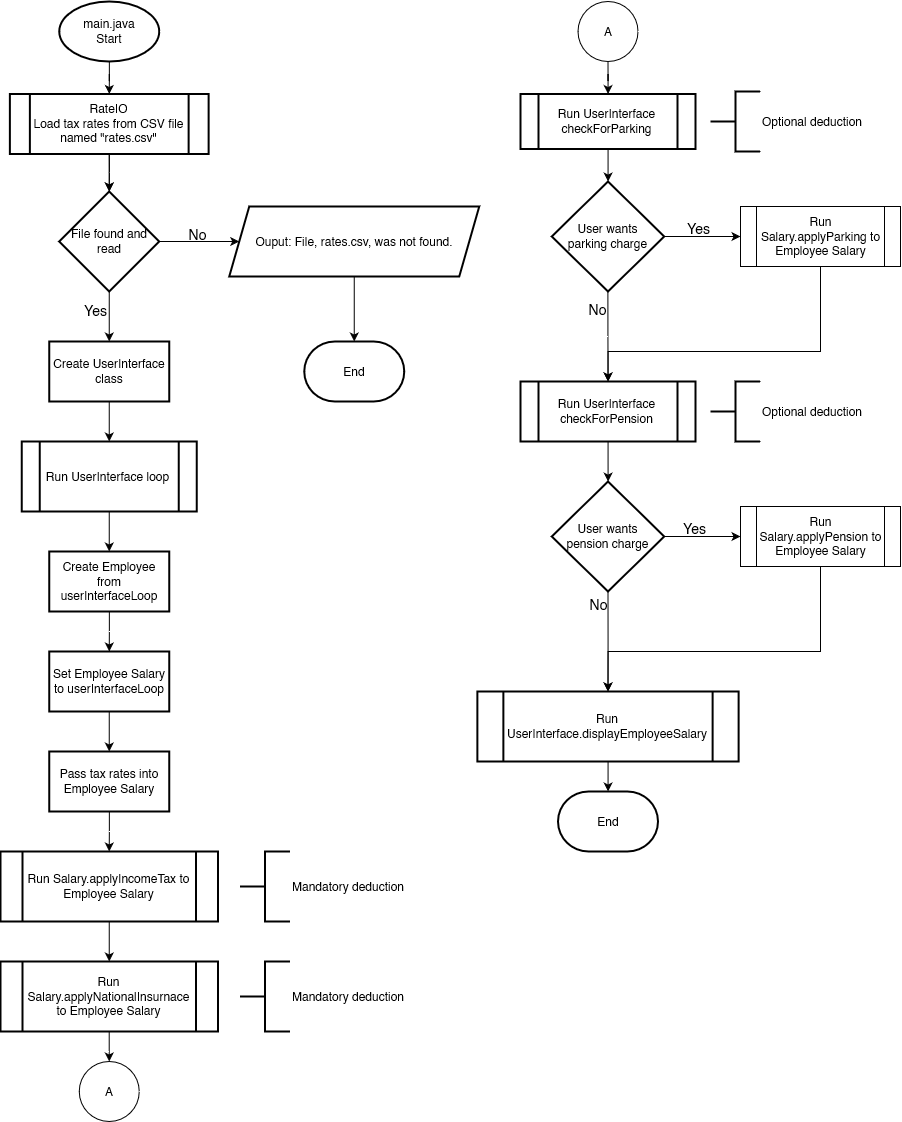

The diagram above was exported from draw.io. Its source (the exported page's mxGraphModel, read from the mxfile embedded in the PNG):
<mxGraphModel dx="2963" dy="1631" grid="1" gridSize="10" guides="1" tooltips="1" connect="1" arrows="1" fold="1" page="1" pageScale="1" pageWidth="827" pageHeight="1169" math="0" shadow="0">
  <root>
    <mxCell id="WIyWlLk6GJQsqaUBKTNV-0" />
    <mxCell id="WIyWlLk6GJQsqaUBKTNV-1" parent="WIyWlLk6GJQsqaUBKTNV-0" />
    <mxCell id="_dDXrvmrKJK-yegpXpzj-1" value="" style="edgeStyle=orthogonalEdgeStyle;rounded=0;orthogonalLoop=1;jettySize=auto;html=1;entryX=0.5;entryY=0;entryDx=0;entryDy=0;" parent="WIyWlLk6GJQsqaUBKTNV-1" source="_dDXrvmrKJK-yegpXpzj-0" target="_dDXrvmrKJK-yegpXpzj-164" edge="1">
      <mxGeometry relative="1" as="geometry">
        <mxPoint x="148.75" y="130" as="targetPoint" />
      </mxGeometry>
    </mxCell>
    <mxCell id="_dDXrvmrKJK-yegpXpzj-0" value="main.java&lt;br&gt;Start" style="strokeWidth=2;html=1;shape=mxgraph.flowchart.start_1;whiteSpace=wrap;" parent="WIyWlLk6GJQsqaUBKTNV-1" vertex="1">
      <mxGeometry x="98.75" y="30" width="100" height="60" as="geometry" />
    </mxCell>
    <mxCell id="_dDXrvmrKJK-yegpXpzj-4" value="" style="edgeStyle=orthogonalEdgeStyle;rounded=0;orthogonalLoop=1;jettySize=auto;html=1;" parent="WIyWlLk6GJQsqaUBKTNV-1" source="_dDXrvmrKJK-yegpXpzj-2" target="_dDXrvmrKJK-yegpXpzj-3" edge="1">
      <mxGeometry relative="1" as="geometry" />
    </mxCell>
    <mxCell id="_dDXrvmrKJK-yegpXpzj-55" value="&lt;div style=&quot;font-size: 14px;&quot;&gt;&lt;font style=&quot;font-size: 14px;&quot;&gt;No&lt;/font&gt;&lt;/div&gt;" style="edgeLabel;html=1;align=center;verticalAlign=middle;resizable=0;points=[];labelBackgroundColor=none;fontSize=14;" parent="_dDXrvmrKJK-yegpXpzj-4" vertex="1" connectable="0">
      <mxGeometry x="-0.0086" y="1" relative="1" as="geometry">
        <mxPoint x="-2" y="-7" as="offset" />
      </mxGeometry>
    </mxCell>
    <mxCell id="_dDXrvmrKJK-yegpXpzj-14" value="" style="edgeStyle=orthogonalEdgeStyle;rounded=0;orthogonalLoop=1;jettySize=auto;html=1;" parent="WIyWlLk6GJQsqaUBKTNV-1" source="_dDXrvmrKJK-yegpXpzj-2" target="_dDXrvmrKJK-yegpXpzj-13" edge="1">
      <mxGeometry relative="1" as="geometry" />
    </mxCell>
    <mxCell id="_dDXrvmrKJK-yegpXpzj-53" value="&lt;font style=&quot;font-size: 14px;&quot;&gt;Yes&lt;/font&gt;" style="edgeLabel;html=1;align=center;verticalAlign=middle;resizable=0;points=[];labelBackgroundColor=none;fontSize=14;" parent="_dDXrvmrKJK-yegpXpzj-14" vertex="1" connectable="0">
      <mxGeometry x="-0.2621" y="-2" relative="1" as="geometry">
        <mxPoint x="-12" as="offset" />
      </mxGeometry>
    </mxCell>
    <mxCell id="_dDXrvmrKJK-yegpXpzj-2" value="File found and read" style="strokeWidth=2;html=1;shape=mxgraph.flowchart.decision;whiteSpace=wrap;" parent="WIyWlLk6GJQsqaUBKTNV-1" vertex="1">
      <mxGeometry x="98.75" y="220" width="100" height="100" as="geometry" />
    </mxCell>
    <mxCell id="_dDXrvmrKJK-yegpXpzj-10" value="" style="edgeStyle=orthogonalEdgeStyle;rounded=0;orthogonalLoop=1;jettySize=auto;html=1;entryX=0.5;entryY=0;entryDx=0;entryDy=0;entryPerimeter=0;" parent="WIyWlLk6GJQsqaUBKTNV-1" source="_dDXrvmrKJK-yegpXpzj-3" target="_dDXrvmrKJK-yegpXpzj-7" edge="1">
      <mxGeometry relative="1" as="geometry">
        <mxPoint x="393.75" y="360" as="targetPoint" />
      </mxGeometry>
    </mxCell>
    <mxCell id="_dDXrvmrKJK-yegpXpzj-3" value="&lt;div style=&quot;line-height: 110%;&quot; align=&quot;center&quot;&gt;Ouput: File, rates.csv, was not found.&lt;/div&gt;" style="shape=parallelogram;perimeter=parallelogramPerimeter;whiteSpace=wrap;html=1;fixedSize=1;strokeWidth=2;align=center;" parent="WIyWlLk6GJQsqaUBKTNV-1" vertex="1">
      <mxGeometry x="268.75" y="235" width="250" height="70" as="geometry" />
    </mxCell>
    <mxCell id="_dDXrvmrKJK-yegpXpzj-7" value="End" style="strokeWidth=2;html=1;shape=mxgraph.flowchart.terminator;whiteSpace=wrap;" parent="WIyWlLk6GJQsqaUBKTNV-1" vertex="1">
      <mxGeometry x="343.75" y="370" width="100" height="60" as="geometry" />
    </mxCell>
    <mxCell id="_dDXrvmrKJK-yegpXpzj-16" value="" style="edgeStyle=orthogonalEdgeStyle;rounded=0;orthogonalLoop=1;jettySize=auto;html=1;" parent="WIyWlLk6GJQsqaUBKTNV-1" source="_dDXrvmrKJK-yegpXpzj-13" target="_dDXrvmrKJK-yegpXpzj-15" edge="1">
      <mxGeometry relative="1" as="geometry" />
    </mxCell>
    <mxCell id="_dDXrvmrKJK-yegpXpzj-13" value="Create UserInterface class" style="whiteSpace=wrap;html=1;strokeWidth=2;" parent="WIyWlLk6GJQsqaUBKTNV-1" vertex="1">
      <mxGeometry x="88.75" y="370" width="120" height="60" as="geometry" />
    </mxCell>
    <mxCell id="_dDXrvmrKJK-yegpXpzj-18" value="" style="edgeStyle=orthogonalEdgeStyle;rounded=0;orthogonalLoop=1;jettySize=auto;html=1;" parent="WIyWlLk6GJQsqaUBKTNV-1" source="_dDXrvmrKJK-yegpXpzj-15" target="_dDXrvmrKJK-yegpXpzj-17" edge="1">
      <mxGeometry relative="1" as="geometry" />
    </mxCell>
    <mxCell id="_dDXrvmrKJK-yegpXpzj-15" value="Run UserInterface loop" style="shape=process;whiteSpace=wrap;html=1;backgroundOutline=1;strokeWidth=2;" parent="WIyWlLk6GJQsqaUBKTNV-1" vertex="1">
      <mxGeometry x="61.25" y="470" width="175" height="70" as="geometry" />
    </mxCell>
    <mxCell id="_dDXrvmrKJK-yegpXpzj-20" value="" style="edgeStyle=orthogonalEdgeStyle;rounded=0;orthogonalLoop=1;jettySize=auto;html=1;" parent="WIyWlLk6GJQsqaUBKTNV-1" source="_dDXrvmrKJK-yegpXpzj-17" edge="1">
      <mxGeometry relative="1" as="geometry">
        <mxPoint x="148.75" y="680" as="targetPoint" />
      </mxGeometry>
    </mxCell>
    <mxCell id="_dDXrvmrKJK-yegpXpzj-17" value="Create Employee from userInterfaceLoop" style="whiteSpace=wrap;html=1;strokeWidth=2;" parent="WIyWlLk6GJQsqaUBKTNV-1" vertex="1">
      <mxGeometry x="88.75" y="580" width="120" height="60" as="geometry" />
    </mxCell>
    <mxCell id="_dDXrvmrKJK-yegpXpzj-71" value="" style="edgeStyle=orthogonalEdgeStyle;rounded=0;orthogonalLoop=1;jettySize=auto;html=1;" parent="WIyWlLk6GJQsqaUBKTNV-1" source="_dDXrvmrKJK-yegpXpzj-22" target="_dDXrvmrKJK-yegpXpzj-70" edge="1">
      <mxGeometry relative="1" as="geometry" />
    </mxCell>
    <mxCell id="_dDXrvmrKJK-yegpXpzj-22" value="Set Employee Salary to userInterfaceLoop" style="whiteSpace=wrap;html=1;strokeWidth=2;" parent="WIyWlLk6GJQsqaUBKTNV-1" vertex="1">
      <mxGeometry x="88.75" y="680" width="120" height="60" as="geometry" />
    </mxCell>
    <mxCell id="_dDXrvmrKJK-yegpXpzj-62" value="" style="edgeStyle=orthogonalEdgeStyle;rounded=0;orthogonalLoop=1;jettySize=auto;html=1;" parent="WIyWlLk6GJQsqaUBKTNV-1" source="_dDXrvmrKJK-yegpXpzj-26" target="_dDXrvmrKJK-yegpXpzj-61" edge="1">
      <mxGeometry relative="1" as="geometry" />
    </mxCell>
    <mxCell id="_dDXrvmrKJK-yegpXpzj-26" value="Run Salary.applyIncomeTax to Employee Salary" style="shape=process;whiteSpace=wrap;html=1;backgroundOutline=1;strokeWidth=2;" parent="WIyWlLk6GJQsqaUBKTNV-1" vertex="1">
      <mxGeometry x="40" y="880" width="217.5" height="70" as="geometry" />
    </mxCell>
    <mxCell id="_dDXrvmrKJK-yegpXpzj-99" value="" style="edgeStyle=orthogonalEdgeStyle;rounded=0;orthogonalLoop=1;jettySize=auto;html=1;" parent="WIyWlLk6GJQsqaUBKTNV-1" source="_dDXrvmrKJK-yegpXpzj-28" edge="1">
      <mxGeometry relative="1" as="geometry">
        <mxPoint x="647.5714285714284" y="210.06997084548084" as="targetPoint" />
      </mxGeometry>
    </mxCell>
    <mxCell id="_dDXrvmrKJK-yegpXpzj-28" value="Run UserInterface&lt;br&gt;checkForParking" style="shape=process;whiteSpace=wrap;html=1;backgroundOutline=1;strokeWidth=2;" parent="WIyWlLk6GJQsqaUBKTNV-1" vertex="1">
      <mxGeometry x="560" y="122.5" width="175" height="55" as="geometry" />
    </mxCell>
    <mxCell id="_dDXrvmrKJK-yegpXpzj-97" value="" style="edgeStyle=orthogonalEdgeStyle;rounded=0;orthogonalLoop=1;jettySize=auto;html=1;" parent="WIyWlLk6GJQsqaUBKTNV-1" source="_dDXrvmrKJK-yegpXpzj-30" edge="1">
      <mxGeometry relative="1" as="geometry">
        <mxPoint x="647.5999999999999" y="510.0979591836733" as="targetPoint" />
      </mxGeometry>
    </mxCell>
    <mxCell id="_dDXrvmrKJK-yegpXpzj-30" value="Run UserInterface&lt;br&gt;checkForPension" style="shape=process;whiteSpace=wrap;html=1;backgroundOutline=1;strokeWidth=2;" parent="WIyWlLk6GJQsqaUBKTNV-1" vertex="1">
      <mxGeometry x="560" y="410" width="175" height="60" as="geometry" />
    </mxCell>
    <mxCell id="_dDXrvmrKJK-yegpXpzj-98" value="" style="edgeStyle=orthogonalEdgeStyle;rounded=0;orthogonalLoop=1;jettySize=auto;html=1;" parent="WIyWlLk6GJQsqaUBKTNV-1" source="_dDXrvmrKJK-yegpXpzj-34" target="_dDXrvmrKJK-yegpXpzj-28" edge="1">
      <mxGeometry relative="1" as="geometry" />
    </mxCell>
    <mxCell id="_dDXrvmrKJK-yegpXpzj-34" value="A" style="ellipse;whiteSpace=wrap;html=1;aspect=fixed;" parent="WIyWlLk6GJQsqaUBKTNV-1" vertex="1">
      <mxGeometry x="617.5" y="30" width="60" height="60" as="geometry" />
    </mxCell>
    <mxCell id="_dDXrvmrKJK-yegpXpzj-37" value="A" style="ellipse;whiteSpace=wrap;html=1;aspect=fixed;" parent="WIyWlLk6GJQsqaUBKTNV-1" vertex="1">
      <mxGeometry x="118.75" y="1090" width="60" height="60" as="geometry" />
    </mxCell>
    <mxCell id="_dDXrvmrKJK-yegpXpzj-45" value="" style="edgeStyle=orthogonalEdgeStyle;rounded=0;orthogonalLoop=1;jettySize=auto;html=1;exitX=0.499;exitY=1.003;exitDx=0;exitDy=0;exitPerimeter=0;" parent="WIyWlLk6GJQsqaUBKTNV-1" source="_dDXrvmrKJK-yegpXpzj-104" target="_dDXrvmrKJK-yegpXpzj-30" edge="1">
      <mxGeometry relative="1" as="geometry">
        <mxPoint x="647.5714285714284" y="329.93002915451916" as="sourcePoint" />
      </mxGeometry>
    </mxCell>
    <mxCell id="_dDXrvmrKJK-yegpXpzj-59" value="&lt;font style=&quot;font-size: 14px;&quot;&gt;No&lt;/font&gt;" style="edgeLabel;html=1;align=center;verticalAlign=middle;resizable=0;points=[];labelBackgroundColor=none;" parent="_dDXrvmrKJK-yegpXpzj-45" vertex="1" connectable="0">
      <mxGeometry x="-0.3352" y="-2" relative="1" as="geometry">
        <mxPoint x="-9" y="-13" as="offset" />
      </mxGeometry>
    </mxCell>
    <mxCell id="_dDXrvmrKJK-yegpXpzj-47" value="" style="edgeStyle=orthogonalEdgeStyle;rounded=0;orthogonalLoop=1;jettySize=auto;html=1;exitX=1;exitY=0.5;exitDx=0;exitDy=0;exitPerimeter=0;" parent="WIyWlLk6GJQsqaUBKTNV-1" source="_dDXrvmrKJK-yegpXpzj-104" target="_dDXrvmrKJK-yegpXpzj-46" edge="1">
      <mxGeometry relative="1" as="geometry">
        <mxPoint x="708.75" y="270" as="sourcePoint" />
      </mxGeometry>
    </mxCell>
    <mxCell id="_dDXrvmrKJK-yegpXpzj-58" value="&lt;font style=&quot;font-size: 14px;&quot;&gt;Yes&lt;/font&gt;" style="edgeLabel;html=1;align=center;verticalAlign=middle;resizable=0;points=[];labelBackgroundColor=none;" parent="_dDXrvmrKJK-yegpXpzj-47" vertex="1" connectable="0">
      <mxGeometry x="-0.1222" y="-1" relative="1" as="geometry">
        <mxPoint x="1" y="-10" as="offset" />
      </mxGeometry>
    </mxCell>
    <mxCell id="_dDXrvmrKJK-yegpXpzj-50" style="edgeStyle=orthogonalEdgeStyle;rounded=0;orthogonalLoop=1;jettySize=auto;html=1;exitX=0.5;exitY=1;exitDx=0;exitDy=0;entryX=0.5;entryY=0;entryDx=0;entryDy=0;" parent="WIyWlLk6GJQsqaUBKTNV-1" source="_dDXrvmrKJK-yegpXpzj-46" target="_dDXrvmrKJK-yegpXpzj-30" edge="1">
      <mxGeometry relative="1" as="geometry">
        <mxPoint x="740" y="410" as="targetPoint" />
        <Array as="points">
          <mxPoint x="860" y="380" />
          <mxPoint x="648" y="380" />
        </Array>
      </mxGeometry>
    </mxCell>
    <mxCell id="_dDXrvmrKJK-yegpXpzj-46" value="Run Salary.applyParking to Employee Salary" style="shape=process;whiteSpace=wrap;html=1;backgroundOutline=1;" parent="WIyWlLk6GJQsqaUBKTNV-1" vertex="1">
      <mxGeometry x="780" y="235" width="160" height="60" as="geometry" />
    </mxCell>
    <mxCell id="_dDXrvmrKJK-yegpXpzj-63" value="" style="edgeStyle=orthogonalEdgeStyle;rounded=0;orthogonalLoop=1;jettySize=auto;html=1;" parent="WIyWlLk6GJQsqaUBKTNV-1" source="_dDXrvmrKJK-yegpXpzj-61" target="_dDXrvmrKJK-yegpXpzj-37" edge="1">
      <mxGeometry relative="1" as="geometry" />
    </mxCell>
    <mxCell id="_dDXrvmrKJK-yegpXpzj-61" value="Run Salary.applyNationalInsurnace to Employee Salary" style="shape=process;whiteSpace=wrap;html=1;backgroundOutline=1;strokeWidth=2;" parent="WIyWlLk6GJQsqaUBKTNV-1" vertex="1">
      <mxGeometry x="40" y="990" width="217.5" height="70" as="geometry" />
    </mxCell>
    <mxCell id="_dDXrvmrKJK-yegpXpzj-66" value="Mandatory deduction" style="strokeWidth=2;html=1;shape=mxgraph.flowchart.annotation_2;align=left;labelPosition=right;pointerEvents=1;" parent="WIyWlLk6GJQsqaUBKTNV-1" vertex="1">
      <mxGeometry x="279.5" y="880" width="50" height="70" as="geometry" />
    </mxCell>
    <mxCell id="_dDXrvmrKJK-yegpXpzj-68" value="Mandatory deduction" style="strokeWidth=2;html=1;shape=mxgraph.flowchart.annotation_2;align=left;labelPosition=right;pointerEvents=1;" parent="WIyWlLk6GJQsqaUBKTNV-1" vertex="1">
      <mxGeometry x="279.5" y="990" width="50" height="70" as="geometry" />
    </mxCell>
    <mxCell id="_dDXrvmrKJK-yegpXpzj-69" value="Optional deduction" style="strokeWidth=2;html=1;shape=mxgraph.flowchart.annotation_2;align=left;labelPosition=right;pointerEvents=1;" parent="WIyWlLk6GJQsqaUBKTNV-1" vertex="1">
      <mxGeometry x="750" y="120" width="50" height="60" as="geometry" />
    </mxCell>
    <mxCell id="_dDXrvmrKJK-yegpXpzj-72" value="" style="edgeStyle=orthogonalEdgeStyle;rounded=0;orthogonalLoop=1;jettySize=auto;html=1;" parent="WIyWlLk6GJQsqaUBKTNV-1" source="_dDXrvmrKJK-yegpXpzj-70" target="_dDXrvmrKJK-yegpXpzj-26" edge="1">
      <mxGeometry relative="1" as="geometry" />
    </mxCell>
    <mxCell id="_dDXrvmrKJK-yegpXpzj-70" value="Pass tax rates into Employee Salary" style="whiteSpace=wrap;html=1;strokeWidth=2;" parent="WIyWlLk6GJQsqaUBKTNV-1" vertex="1">
      <mxGeometry x="88.75" y="780" width="120" height="60" as="geometry" />
    </mxCell>
    <mxCell id="_dDXrvmrKJK-yegpXpzj-76" value="Optional deduction" style="strokeWidth=2;html=1;shape=mxgraph.flowchart.annotation_2;align=left;labelPosition=right;pointerEvents=1;" parent="WIyWlLk6GJQsqaUBKTNV-1" vertex="1">
      <mxGeometry x="750" y="410" width="50" height="60" as="geometry" />
    </mxCell>
    <mxCell id="_dDXrvmrKJK-yegpXpzj-88" value="" style="edgeStyle=orthogonalEdgeStyle;rounded=0;orthogonalLoop=1;jettySize=auto;html=1;exitX=1;exitY=0.5;exitDx=0;exitDy=0;exitPerimeter=0;" parent="WIyWlLk6GJQsqaUBKTNV-1" source="_dDXrvmrKJK-yegpXpzj-105" target="_dDXrvmrKJK-yegpXpzj-87" edge="1">
      <mxGeometry relative="1" as="geometry">
        <mxPoint x="708.75" y="570" as="sourcePoint" />
      </mxGeometry>
    </mxCell>
    <mxCell id="_dDXrvmrKJK-yegpXpzj-90" value="" style="edgeStyle=orthogonalEdgeStyle;rounded=0;orthogonalLoop=1;jettySize=auto;html=1;exitX=0.5;exitY=1;exitDx=0;exitDy=0;exitPerimeter=0;" parent="WIyWlLk6GJQsqaUBKTNV-1" source="_dDXrvmrKJK-yegpXpzj-105" edge="1">
      <mxGeometry relative="1" as="geometry">
        <mxPoint x="647.5999999999999" y="629.9020408163267" as="sourcePoint" />
        <mxPoint x="647.5" y="720" as="targetPoint" />
      </mxGeometry>
    </mxCell>
    <mxCell id="_dDXrvmrKJK-yegpXpzj-103" style="edgeStyle=orthogonalEdgeStyle;rounded=0;orthogonalLoop=1;jettySize=auto;html=1;entryX=0.5;entryY=0;entryDx=0;entryDy=0;" parent="WIyWlLk6GJQsqaUBKTNV-1" source="_dDXrvmrKJK-yegpXpzj-87" edge="1">
      <mxGeometry relative="1" as="geometry">
        <Array as="points">
          <mxPoint x="860" y="680" />
          <mxPoint x="648" y="680" />
        </Array>
        <mxPoint x="647.5050000000001" y="720" as="targetPoint" />
      </mxGeometry>
    </mxCell>
    <mxCell id="_dDXrvmrKJK-yegpXpzj-87" value="Run Salary.applyPension to Employee Salary" style="shape=process;whiteSpace=wrap;html=1;backgroundOutline=1;" parent="WIyWlLk6GJQsqaUBKTNV-1" vertex="1">
      <mxGeometry x="780" y="535" width="160" height="60" as="geometry" />
    </mxCell>
    <mxCell id="_dDXrvmrKJK-yegpXpzj-91" value="End" style="strokeWidth=2;html=1;shape=mxgraph.flowchart.terminator;whiteSpace=wrap;" parent="WIyWlLk6GJQsqaUBKTNV-1" vertex="1">
      <mxGeometry x="597.5" y="820" width="100" height="60" as="geometry" />
    </mxCell>
    <mxCell id="_dDXrvmrKJK-yegpXpzj-94" value="&lt;font style=&quot;font-size: 14px;&quot;&gt;Yes&lt;/font&gt;" style="edgeLabel;html=1;align=center;verticalAlign=middle;resizable=0;points=[];labelBackgroundColor=none;" parent="WIyWlLk6GJQsqaUBKTNV-1" vertex="1" connectable="0">
      <mxGeometry x="723" y="558" as="geometry">
        <mxPoint x="10" y="-2" as="offset" />
      </mxGeometry>
    </mxCell>
    <mxCell id="_dDXrvmrKJK-yegpXpzj-95" value="&lt;font style=&quot;font-size: 14px;&quot;&gt;No&lt;/font&gt;" style="edgeLabel;html=1;align=center;verticalAlign=middle;resizable=0;points=[];labelBackgroundColor=none;" parent="WIyWlLk6GJQsqaUBKTNV-1" vertex="1" connectable="0">
      <mxGeometry x="637.0014285714284" y="632.0033624878524" as="geometry" />
    </mxCell>
    <mxCell id="_dDXrvmrKJK-yegpXpzj-104" value="User wants&lt;br&gt;parking charge" style="strokeWidth=2;html=1;shape=mxgraph.flowchart.decision;whiteSpace=wrap;" parent="WIyWlLk6GJQsqaUBKTNV-1" vertex="1">
      <mxGeometry x="591.25" y="210" width="112.5" height="110" as="geometry" />
    </mxCell>
    <mxCell id="_dDXrvmrKJK-yegpXpzj-105" value="User wants&lt;br&gt;&lt;div&gt;pension charge&lt;/div&gt;" style="strokeWidth=2;html=1;shape=mxgraph.flowchart.decision;whiteSpace=wrap;" parent="WIyWlLk6GJQsqaUBKTNV-1" vertex="1">
      <mxGeometry x="591.25" y="510" width="112.5" height="110" as="geometry" />
    </mxCell>
    <mxCell id="_dDXrvmrKJK-yegpXpzj-109" value="" style="edgeStyle=orthogonalEdgeStyle;rounded=0;orthogonalLoop=1;jettySize=auto;html=1;entryX=0.5;entryY=0;entryDx=0;entryDy=0;entryPerimeter=0;" parent="WIyWlLk6GJQsqaUBKTNV-1" target="_dDXrvmrKJK-yegpXpzj-2" edge="1">
      <mxGeometry relative="1" as="geometry">
        <mxPoint x="148.7714285714285" y="180" as="sourcePoint" />
        <Array as="points">
          <mxPoint x="149" y="201" />
          <mxPoint x="149" y="201" />
        </Array>
      </mxGeometry>
    </mxCell>
    <mxCell id="_dDXrvmrKJK-yegpXpzj-165" value="" style="edgeStyle=orthogonalEdgeStyle;rounded=0;orthogonalLoop=1;jettySize=auto;html=1;exitX=0.5;exitY=1;exitDx=0;exitDy=0;entryX=0.5;entryY=0;entryDx=0;entryDy=0;entryPerimeter=0;" parent="WIyWlLk6GJQsqaUBKTNV-1" source="_dDXrvmrKJK-yegpXpzj-164" target="_dDXrvmrKJK-yegpXpzj-2" edge="1">
      <mxGeometry relative="1" as="geometry" />
    </mxCell>
    <mxCell id="_dDXrvmrKJK-yegpXpzj-164" value="RateIO&lt;br&gt;Load tax rates from CSV file named &quot;rates.csv&quot;" style="shape=process;whiteSpace=wrap;html=1;backgroundOutline=1;strokeWidth=2;" parent="WIyWlLk6GJQsqaUBKTNV-1" vertex="1">
      <mxGeometry x="49.38" y="122.5" width="198.75" height="60" as="geometry" />
    </mxCell>
    <mxCell id="LBebAYgfIPr3Iby076l5-2" value="" style="edgeStyle=orthogonalEdgeStyle;rounded=0;orthogonalLoop=1;jettySize=auto;html=1;" edge="1" parent="WIyWlLk6GJQsqaUBKTNV-1" source="LBebAYgfIPr3Iby076l5-1" target="_dDXrvmrKJK-yegpXpzj-91">
      <mxGeometry relative="1" as="geometry" />
    </mxCell>
    <mxCell id="LBebAYgfIPr3Iby076l5-1" value="Run UserInterface.displayEmployeeSalary" style="shape=process;whiteSpace=wrap;html=1;backgroundOutline=1;strokeWidth=2;" vertex="1" parent="WIyWlLk6GJQsqaUBKTNV-1">
      <mxGeometry x="516.87" y="720" width="261.25" height="70" as="geometry" />
    </mxCell>
  </root>
</mxGraphModel>